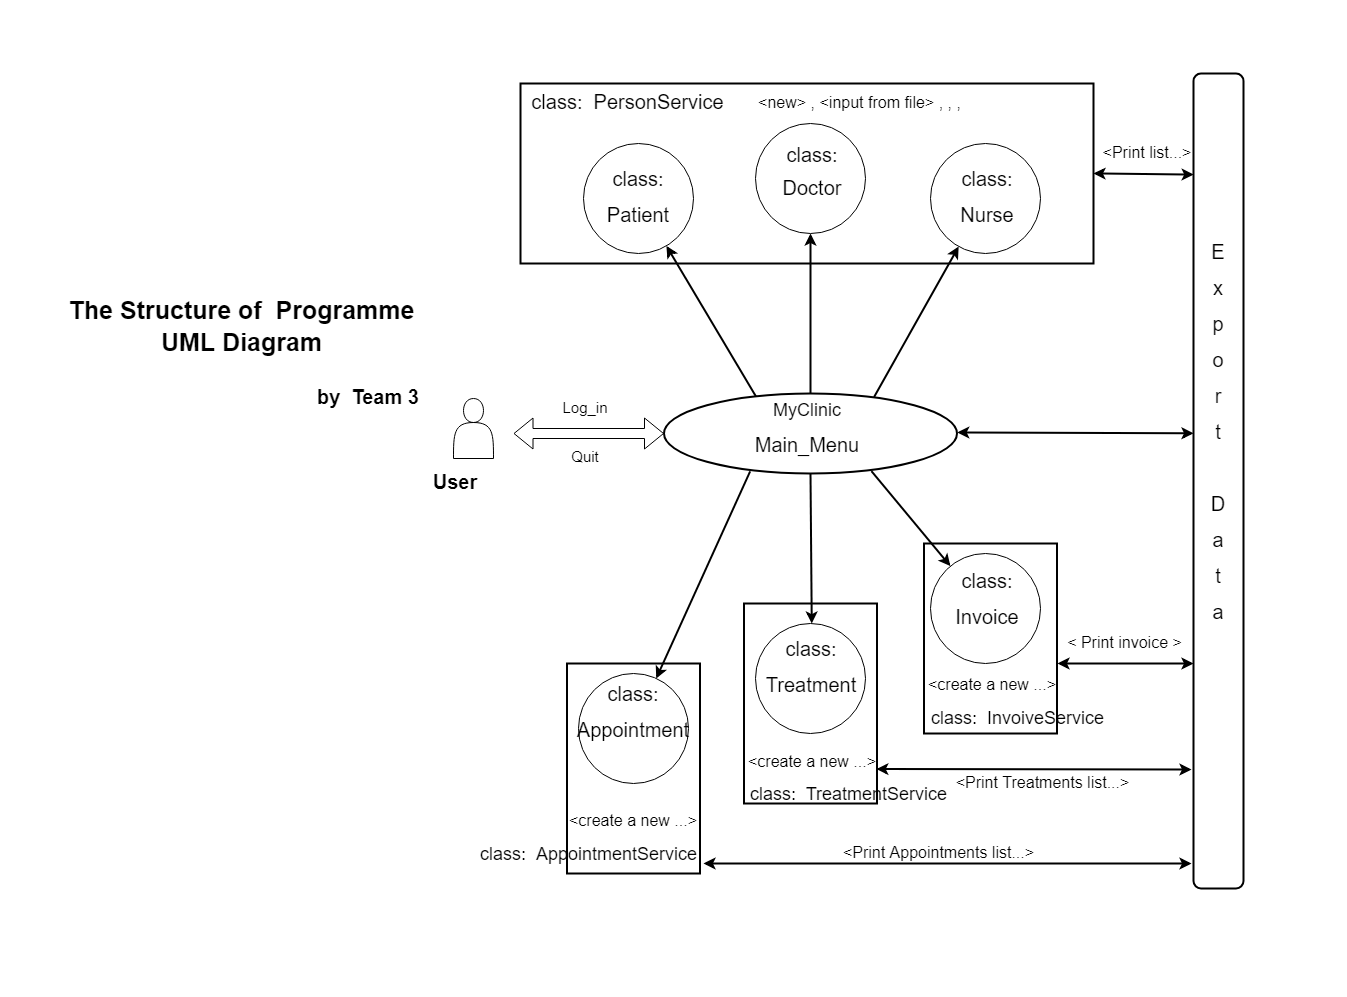

The diagram above was exported from draw.io. Its source (the exported page's mxGraphModel, read from the mxfile embedded in the PNG):
<mxGraphModel dx="1996" dy="1191" grid="1" gridSize="10" guides="1" tooltips="1" connect="1" arrows="1" fold="1" page="1" pageScale="1.5" pageWidth="1169" pageHeight="826" background="none" math="0" shadow="0">
  <root>
    <mxCell id="0" />
    <mxCell id="1" parent="0" />
    <mxCell id="2" value="" style="rounded=0;whiteSpace=wrap;html=1;strokeWidth=7;strokeColor=none;" vertex="1" parent="1">
      <mxGeometry x="205" y="1350" width="1340" height="990" as="geometry" />
    </mxCell>
    <mxCell id="3" value="" style="rounded=0;whiteSpace=wrap;html=1;strokeWidth=2;" vertex="1" parent="1">
      <mxGeometry x="1125.5" y="1890" width="133" height="190" as="geometry" />
    </mxCell>
    <mxCell id="4" value="" style="rounded=0;whiteSpace=wrap;html=1;strokeWidth=2;" vertex="1" parent="1">
      <mxGeometry x="945.5" y="1950" width="133" height="200" as="geometry" />
    </mxCell>
    <mxCell id="5" value="" style="rounded=0;whiteSpace=wrap;html=1;strokeWidth=2;" vertex="1" parent="1">
      <mxGeometry x="768.5" y="2010" width="133" height="210" as="geometry" />
    </mxCell>
    <mxCell id="6" value="" style="rounded=0;whiteSpace=wrap;html=1;strokeWidth=2;" vertex="1" parent="1">
      <mxGeometry x="722" y="1430" width="573" height="180" as="geometry" />
    </mxCell>
    <mxCell id="7" value="" style="edgeStyle=orthogonalEdgeStyle;rounded=0;orthogonalLoop=1;jettySize=auto;html=1;entryX=0.5;entryY=1;entryDx=0;entryDy=0;strokeWidth=2;" edge="1" source="8" target="11" parent="1">
      <mxGeometry relative="1" as="geometry">
        <mxPoint x="1012" y="1650" as="targetPoint" />
      </mxGeometry>
    </mxCell>
    <mxCell id="8" value="" style="ellipse;whiteSpace=wrap;html=1;strokeWidth=2;" vertex="1" parent="1">
      <mxGeometry x="865.5" y="1740" width="293" height="80" as="geometry" />
    </mxCell>
    <mxCell id="9" value="" style="ellipse;whiteSpace=wrap;html=1;aspect=fixed;" vertex="1" parent="1">
      <mxGeometry x="785" y="1490" width="110" height="110" as="geometry" />
    </mxCell>
    <mxCell id="10" value="" style="ellipse;whiteSpace=wrap;html=1;aspect=fixed;" vertex="1" parent="1">
      <mxGeometry x="780" y="2020" width="110" height="110" as="geometry" />
    </mxCell>
    <mxCell id="11" value="" style="ellipse;whiteSpace=wrap;html=1;aspect=fixed;" vertex="1" parent="1">
      <mxGeometry x="957" y="1470" width="110" height="110" as="geometry" />
    </mxCell>
    <mxCell id="12" value="" style="ellipse;whiteSpace=wrap;html=1;aspect=fixed;" vertex="1" parent="1">
      <mxGeometry x="957" y="1970" width="110" height="110" as="geometry" />
    </mxCell>
    <mxCell id="13" value="" style="ellipse;whiteSpace=wrap;html=1;aspect=fixed;" vertex="1" parent="1">
      <mxGeometry x="1132" y="1490" width="110" height="110" as="geometry" />
    </mxCell>
    <mxCell id="14" value="" style="ellipse;whiteSpace=wrap;html=1;aspect=fixed;" vertex="1" parent="1">
      <mxGeometry x="1132" y="1900" width="110" height="110" as="geometry" />
    </mxCell>
    <mxCell id="15" value="" style="rounded=1;whiteSpace=wrap;html=1;strokeWidth=2;" vertex="1" parent="1">
      <mxGeometry x="1395" y="1420" width="50" height="815" as="geometry" />
    </mxCell>
    <mxCell id="16" value="" style="endArrow=classic;html=1;exitX=0.717;exitY=0.043;exitDx=0;exitDy=0;exitPerimeter=0;strokeWidth=2;" edge="1" source="8" target="13" parent="1">
      <mxGeometry width="50" height="50" relative="1" as="geometry">
        <mxPoint x="1108.5" y="1740" as="sourcePoint" />
        <mxPoint x="1158.5" y="1690" as="targetPoint" />
      </mxGeometry>
    </mxCell>
    <mxCell id="17" value="" style="endArrow=classic;html=1;exitX=0.314;exitY=0.037;exitDx=0;exitDy=0;exitPerimeter=0;strokeWidth=2;" edge="1" source="8" target="9" parent="1">
      <mxGeometry width="50" height="50" relative="1" as="geometry">
        <mxPoint x="922" y="1740" as="sourcePoint" />
        <mxPoint x="972" y="1690" as="targetPoint" />
      </mxGeometry>
    </mxCell>
    <mxCell id="18" value="" style="endArrow=classic;html=1;exitX=0.294;exitY=0.974;exitDx=0;exitDy=0;exitPerimeter=0;strokeWidth=2;" edge="1" source="8" target="10" parent="1">
      <mxGeometry width="50" height="50" relative="1" as="geometry">
        <mxPoint x="954.8649999999998" y="1740" as="sourcePoint" />
        <mxPoint x="855" y="2030" as="targetPoint" />
      </mxGeometry>
    </mxCell>
    <mxCell id="19" value="" style="endArrow=classic;html=1;exitX=0.5;exitY=1;exitDx=0;exitDy=0;strokeWidth=2;" edge="1" source="8" target="12" parent="1">
      <mxGeometry width="50" height="50" relative="1" as="geometry">
        <mxPoint x="1155" y="1830" as="sourcePoint" />
        <mxPoint x="1205" y="1780" as="targetPoint" />
      </mxGeometry>
    </mxCell>
    <mxCell id="20" value="" style="endArrow=classic;html=1;exitX=0.708;exitY=0.969;exitDx=0;exitDy=0;exitPerimeter=0;strokeWidth=2;" edge="1" source="8" target="14" parent="1">
      <mxGeometry width="50" height="50" relative="1" as="geometry">
        <mxPoint x="1065" y="1830" as="sourcePoint" />
        <mxPoint x="1205" y="1780" as="targetPoint" />
      </mxGeometry>
    </mxCell>
    <mxCell id="21" value="" style="endArrow=classic;startArrow=classic;html=1;exitX=1;exitY=0.5;exitDx=0;exitDy=0;strokeWidth=2;entryX=0.003;entryY=0.124;entryDx=0;entryDy=0;entryPerimeter=0;" edge="1" source="6" target="15" parent="1">
      <mxGeometry width="50" height="50" relative="1" as="geometry">
        <mxPoint x="1155" y="1830" as="sourcePoint" />
        <mxPoint x="1475" y="1540" as="targetPoint" />
      </mxGeometry>
    </mxCell>
    <mxCell id="22" value="" style="endArrow=classic;startArrow=classic;html=1;exitX=0.995;exitY=0.828;exitDx=0;exitDy=0;exitPerimeter=0;strokeWidth=2;" edge="1" source="4" parent="1">
      <mxGeometry width="50" height="50" relative="1" as="geometry">
        <mxPoint x="1075" y="2124" as="sourcePoint" />
        <mxPoint x="1393" y="2116" as="targetPoint" />
      </mxGeometry>
    </mxCell>
    <mxCell id="23" value="" style="endArrow=classic;startArrow=classic;html=1;strokeWidth=2;" edge="1" parent="1">
      <mxGeometry width="50" height="50" relative="1" as="geometry">
        <mxPoint x="1259" y="2010" as="sourcePoint" />
        <mxPoint x="1395" y="2010" as="targetPoint" />
      </mxGeometry>
    </mxCell>
    <mxCell id="24" value="" style="endArrow=classic;startArrow=classic;html=1;strokeWidth=2;" edge="1" parent="1">
      <mxGeometry width="50" height="50" relative="1" as="geometry">
        <mxPoint x="905" y="2210" as="sourcePoint" />
        <mxPoint x="1393" y="2210" as="targetPoint" />
      </mxGeometry>
    </mxCell>
    <mxCell id="25" value="" style="shape=flexArrow;endArrow=classic;startArrow=classic;html=1;exitX=0;exitY=0.5;exitDx=0;exitDy=0;" edge="1" source="8" parent="1">
      <mxGeometry width="50" height="50" relative="1" as="geometry">
        <mxPoint x="1155" y="1830" as="sourcePoint" />
        <mxPoint x="715" y="1780" as="targetPoint" />
      </mxGeometry>
    </mxCell>
    <mxCell id="26" value="" style="shape=actor;whiteSpace=wrap;html=1;" vertex="1" parent="1">
      <mxGeometry x="655" y="1745" width="40" height="60" as="geometry" />
    </mxCell>
    <mxCell id="27" value="&lt;p style=&quot;line-height: 180%&quot;&gt;&lt;b style=&quot;line-height: 230%&quot;&gt;&lt;font style=&quot;font-size: 20px&quot;&gt;User&lt;/font&gt;&lt;/b&gt;&lt;/p&gt;" style="text;html=1;strokeColor=none;fillColor=none;align=center;verticalAlign=middle;whiteSpace=wrap;rounded=0;strokeWidth=7;" vertex="1" parent="1">
      <mxGeometry x="602" y="1805" width="110" height="50" as="geometry" />
    </mxCell>
    <mxCell id="28" value="&lt;p style=&quot;line-height: 180%&quot;&gt;&lt;font style=&quot;font-size: 18px&quot;&gt;MyClinic&lt;/font&gt;&lt;/p&gt;&lt;p style=&quot;line-height: 180%&quot;&gt;&lt;span style=&quot;font-size: 20px&quot;&gt;Main_Menu&lt;/span&gt;&lt;/p&gt;" style="text;html=1;strokeColor=none;fillColor=none;align=center;verticalAlign=middle;whiteSpace=wrap;rounded=0;strokeWidth=7;" vertex="1" parent="1">
      <mxGeometry x="953.5" y="1745" width="110" height="61" as="geometry" />
    </mxCell>
    <mxCell id="29" value="&lt;p style=&quot;line-height: 180%&quot;&gt;&lt;span style=&quot;font-size: 15px&quot;&gt;Log_in&lt;/span&gt;&lt;/p&gt;" style="text;html=1;strokeColor=none;fillColor=none;align=center;verticalAlign=middle;whiteSpace=wrap;rounded=0;strokeWidth=7;" vertex="1" parent="1">
      <mxGeometry x="732" y="1740" width="110" height="30" as="geometry" />
    </mxCell>
    <mxCell id="30" value="&lt;p style=&quot;line-height: 180%&quot;&gt;&lt;span style=&quot;font-size: 15px&quot;&gt;Quit&lt;/span&gt;&lt;/p&gt;" style="text;html=1;strokeColor=none;fillColor=none;align=center;verticalAlign=middle;whiteSpace=wrap;rounded=0;strokeWidth=7;" vertex="1" parent="1">
      <mxGeometry x="732" y="1789" width="110" height="30" as="geometry" />
    </mxCell>
    <mxCell id="31" value="&lt;p style=&quot;line-height: 180%&quot;&gt;&lt;span style=&quot;font-size: 20px&quot;&gt;class:&lt;/span&gt;&lt;/p&gt;&lt;p style=&quot;line-height: 180%&quot;&gt;&lt;span style=&quot;font-size: 20px&quot;&gt;Appointment&lt;/span&gt;&lt;br&gt;&lt;/p&gt;" style="text;html=1;strokeColor=none;fillColor=none;align=center;verticalAlign=middle;whiteSpace=wrap;rounded=0;strokeWidth=7;" vertex="1" parent="1">
      <mxGeometry x="780" y="2040" width="110" height="40" as="geometry" />
    </mxCell>
    <mxCell id="32" value="&lt;p style=&quot;line-height: 180%&quot;&gt;&lt;span style=&quot;font-size: 20px&quot;&gt;class:&lt;/span&gt;&lt;/p&gt;&lt;p style=&quot;text-align: left ; line-height: 180%&quot;&gt;&lt;span style=&quot;font-size: 20px&quot;&gt;Nurse&lt;/span&gt;&lt;/p&gt;" style="text;html=1;strokeColor=none;fillColor=none;align=center;verticalAlign=middle;whiteSpace=wrap;rounded=0;strokeWidth=7;" vertex="1" parent="1">
      <mxGeometry x="1134" y="1520" width="110" height="50" as="geometry" />
    </mxCell>
    <mxCell id="33" value="&lt;p style=&quot;line-height: 180%&quot;&gt;&lt;span style=&quot;font-size: 20px&quot;&gt;class:&lt;/span&gt;&lt;/p&gt;&lt;p style=&quot;text-align: left ; line-height: 180%&quot;&gt;&lt;span style=&quot;font-size: 20px ; line-height: 28%&quot;&gt;Doctor&lt;/span&gt;&lt;/p&gt;" style="text;html=1;strokeColor=none;fillColor=none;align=center;verticalAlign=middle;whiteSpace=wrap;rounded=0;strokeWidth=7;" vertex="1" parent="1">
      <mxGeometry x="959" y="1495" width="110" height="50" as="geometry" />
    </mxCell>
    <mxCell id="34" value="&lt;p style=&quot;line-height: 180%&quot;&gt;&lt;span style=&quot;font-size: 20px&quot;&gt;class:&amp;nbsp;&amp;nbsp;&lt;/span&gt;&lt;span style=&quot;font-size: 20px ; text-align: left&quot;&gt;PersonService&lt;/span&gt;&lt;/p&gt;" style="text;html=1;strokeColor=none;fillColor=none;align=center;verticalAlign=middle;whiteSpace=wrap;rounded=0;strokeWidth=7;" vertex="1" parent="1">
      <mxGeometry x="712.5" y="1430" width="232.5" height="40" as="geometry" />
    </mxCell>
    <mxCell id="35" value="&lt;p style=&quot;line-height: 180%&quot;&gt;&lt;span style=&quot;font-size: 20px&quot;&gt;class:&lt;/span&gt;&lt;/p&gt;&lt;p style=&quot;text-align: left ; line-height: 180%&quot;&gt;&lt;span style=&quot;font-size: 20px&quot;&gt;Patient&lt;/span&gt;&lt;/p&gt;" style="text;html=1;strokeColor=none;fillColor=none;align=center;verticalAlign=middle;whiteSpace=wrap;rounded=0;strokeWidth=7;" vertex="1" parent="1">
      <mxGeometry x="785" y="1520" width="110" height="50" as="geometry" />
    </mxCell>
    <mxCell id="36" value="&lt;p style=&quot;line-height: 180%&quot;&gt;&lt;span style=&quot;font-size: 20px&quot;&gt;class:&lt;/span&gt;&lt;/p&gt;&lt;p style=&quot;line-height: 180%&quot;&gt;&lt;span style=&quot;font-size: 20px&quot;&gt;Treatment&lt;/span&gt;&lt;br&gt;&lt;/p&gt;" style="text;html=1;strokeColor=none;fillColor=none;align=center;verticalAlign=middle;whiteSpace=wrap;rounded=0;strokeWidth=7;" vertex="1" parent="1">
      <mxGeometry x="958" y="1990" width="110" height="50" as="geometry" />
    </mxCell>
    <mxCell id="37" value="&lt;p style=&quot;line-height: 180%&quot;&gt;&lt;span style=&quot;font-size: 20px&quot;&gt;class:&lt;/span&gt;&lt;/p&gt;&lt;p style=&quot;line-height: 180%&quot;&gt;&lt;span style=&quot;font-size: 20px&quot;&gt;Invoice&lt;/span&gt;&lt;br&gt;&lt;/p&gt;" style="text;html=1;strokeColor=none;fillColor=none;align=center;verticalAlign=middle;whiteSpace=wrap;rounded=0;strokeWidth=7;" vertex="1" parent="1">
      <mxGeometry x="1134" y="1922" width="110" height="50" as="geometry" />
    </mxCell>
    <mxCell id="38" value="&lt;p style=&quot;line-height: 180% ; font-size: 18px&quot;&gt;&lt;font style=&quot;font-size: 18px&quot;&gt;&lt;font style=&quot;font-size: 18px&quot;&gt;class:&amp;nbsp;&lt;/font&gt;&amp;nbsp;TreatmentService&lt;/font&gt;&lt;/p&gt;" style="text;html=1;strokeColor=none;fillColor=none;align=center;verticalAlign=middle;whiteSpace=wrap;rounded=0;strokeWidth=7;" vertex="1" parent="1">
      <mxGeometry x="933.5" y="2120" width="233" height="40" as="geometry" />
    </mxCell>
    <mxCell id="39" value="&lt;p style=&quot;line-height: 180% ; font-size: 18px&quot;&gt;&lt;font style=&quot;font-size: 18px&quot;&gt;&lt;font style=&quot;font-size: 18px&quot;&gt;class:&amp;nbsp;&lt;/font&gt;&amp;nbsp;InvoiveService&lt;/font&gt;&lt;/p&gt;" style="text;html=1;strokeColor=none;fillColor=none;align=center;verticalAlign=middle;whiteSpace=wrap;rounded=0;strokeWidth=7;" vertex="1" parent="1">
      <mxGeometry x="1103" y="2044" width="233" height="40" as="geometry" />
    </mxCell>
    <mxCell id="40" value="&lt;p style=&quot;line-height: 180% ; font-size: 18px&quot;&gt;&lt;font style=&quot;font-size: 18px&quot;&gt;&lt;font style=&quot;font-size: 18px&quot;&gt;class:&amp;nbsp;&lt;/font&gt;&amp;nbsp;&lt;/font&gt;&lt;span style=&quot;text-align: left&quot;&gt;AppointmentService&lt;/span&gt;&lt;/p&gt;" style="text;html=1;strokeColor=none;fillColor=none;align=center;verticalAlign=middle;whiteSpace=wrap;rounded=0;strokeWidth=7;" vertex="1" parent="1">
      <mxGeometry x="674" y="2180" width="233" height="40" as="geometry" />
    </mxCell>
    <mxCell id="41" value="&lt;p style=&quot;line-height: 180%&quot;&gt;&lt;font style=&quot;font-size: 16px&quot;&gt;&amp;lt;new&amp;gt; , &amp;lt;input from file&amp;gt; , , ,&lt;/font&gt;&lt;/p&gt;" style="text;html=1;strokeColor=none;fillColor=none;align=center;verticalAlign=middle;whiteSpace=wrap;rounded=0;strokeWidth=7;" vertex="1" parent="1">
      <mxGeometry x="945" y="1430" width="232.5" height="40" as="geometry" />
    </mxCell>
    <mxCell id="42" value="&lt;p style=&quot;line-height: 180%&quot;&gt;&lt;span style=&quot;font-size: 20px&quot;&gt;E&lt;/span&gt;&lt;/p&gt;&lt;p style=&quot;line-height: 180%&quot;&gt;&lt;span style=&quot;font-size: 20px&quot;&gt;x&lt;/span&gt;&lt;/p&gt;&lt;p style=&quot;line-height: 180%&quot;&gt;&lt;span style=&quot;font-size: 20px&quot;&gt;p&lt;/span&gt;&lt;/p&gt;&lt;p style=&quot;line-height: 180%&quot;&gt;&lt;span style=&quot;font-size: 20px&quot;&gt;o&lt;/span&gt;&lt;/p&gt;&lt;p style=&quot;line-height: 180%&quot;&gt;&lt;span style=&quot;font-size: 20px&quot;&gt;r&lt;/span&gt;&lt;/p&gt;&lt;p style=&quot;line-height: 180%&quot;&gt;&lt;span style=&quot;font-size: 20px&quot;&gt;t&lt;/span&gt;&lt;/p&gt;&lt;p style=&quot;line-height: 180%&quot;&gt;&lt;span style=&quot;font-size: 20px&quot;&gt;&amp;nbsp;&lt;/span&gt;&lt;/p&gt;&lt;p style=&quot;line-height: 180%&quot;&gt;&lt;span style=&quot;font-size: 20px&quot;&gt;D&lt;/span&gt;&lt;/p&gt;&lt;p style=&quot;line-height: 180%&quot;&gt;&lt;span style=&quot;font-size: 20px&quot;&gt;a&lt;/span&gt;&lt;/p&gt;&lt;p style=&quot;line-height: 180%&quot;&gt;&lt;span style=&quot;font-size: 20px&quot;&gt;t&lt;/span&gt;&lt;/p&gt;&lt;p style=&quot;line-height: 180%&quot;&gt;&lt;span style=&quot;font-size: 20px&quot;&gt;a&lt;/span&gt;&lt;/p&gt;" style="text;html=1;strokeColor=none;fillColor=none;align=center;verticalAlign=middle;whiteSpace=wrap;rounded=0;strokeWidth=7;" vertex="1" parent="1">
      <mxGeometry x="1395" y="1675" width="50" height="210" as="geometry" />
    </mxCell>
    <mxCell id="43" value="&lt;p style=&quot;line-height: 180%&quot;&gt;&lt;font style=&quot;font-size: 16px&quot;&gt;&amp;lt;create a new ...&amp;gt;&lt;/font&gt;&lt;/p&gt;" style="text;html=1;strokeColor=none;fillColor=none;align=center;verticalAlign=middle;whiteSpace=wrap;rounded=0;strokeWidth=7;" vertex="1" parent="1">
      <mxGeometry x="750" y="2148" width="170" height="40" as="geometry" />
    </mxCell>
    <mxCell id="44" value="&lt;p style=&quot;line-height: 180%&quot;&gt;&lt;font style=&quot;font-size: 16px&quot;&gt;&amp;lt;create a new ...&amp;gt;&lt;/font&gt;&lt;/p&gt;" style="text;html=1;strokeColor=none;fillColor=none;align=center;verticalAlign=middle;whiteSpace=wrap;rounded=0;strokeWidth=7;" vertex="1" parent="1">
      <mxGeometry x="929" y="2089" width="170" height="40" as="geometry" />
    </mxCell>
    <mxCell id="45" value="&lt;p style=&quot;line-height: 180%&quot;&gt;&lt;font style=&quot;font-size: 16px&quot;&gt;&amp;lt;create a new ...&amp;gt;&lt;/font&gt;&lt;/p&gt;" style="text;html=1;strokeColor=none;fillColor=none;align=center;verticalAlign=middle;whiteSpace=wrap;rounded=0;strokeWidth=7;" vertex="1" parent="1">
      <mxGeometry x="1109" y="2012" width="170" height="40" as="geometry" />
    </mxCell>
    <mxCell id="46" value="&lt;p style=&quot;line-height: 180%&quot;&gt;&lt;font style=&quot;font-size: 16px&quot;&gt;&amp;lt; Print invoice &amp;gt;&lt;/font&gt;&lt;/p&gt;" style="text;html=1;strokeColor=none;fillColor=none;align=center;verticalAlign=middle;whiteSpace=wrap;rounded=0;strokeWidth=7;" vertex="1" parent="1">
      <mxGeometry x="1265" y="1970" width="123" height="40" as="geometry" />
    </mxCell>
    <mxCell id="47" value="&lt;p style=&quot;line-height: 180%&quot;&gt;&lt;font style=&quot;font-size: 16px&quot;&gt;&amp;lt;Print list...&amp;gt;&lt;/font&gt;&lt;/p&gt;" style="text;html=1;strokeColor=none;fillColor=none;align=center;verticalAlign=middle;whiteSpace=wrap;rounded=0;strokeWidth=7;" vertex="1" parent="1">
      <mxGeometry x="1290" y="1480" width="118" height="40" as="geometry" />
    </mxCell>
    <mxCell id="48" value="&lt;p style=&quot;line-height: 180%&quot;&gt;&lt;font style=&quot;font-size: 16px&quot;&gt;&amp;lt;Print Appointments list...&amp;gt;&lt;/font&gt;&lt;/p&gt;" style="text;html=1;strokeColor=none;fillColor=none;align=center;verticalAlign=middle;whiteSpace=wrap;rounded=0;strokeWidth=7;" vertex="1" parent="1">
      <mxGeometry x="1039" y="2180" width="203" height="40" as="geometry" />
    </mxCell>
    <mxCell id="49" value="&lt;p style=&quot;line-height: 180%&quot;&gt;&lt;font style=&quot;font-size: 16px&quot;&gt;&amp;lt;Print Treatments list...&amp;gt;&lt;/font&gt;&lt;/p&gt;" style="text;html=1;strokeColor=none;fillColor=none;align=center;verticalAlign=middle;whiteSpace=wrap;rounded=0;strokeWidth=7;" vertex="1" parent="1">
      <mxGeometry x="1153" y="2110" width="183" height="40" as="geometry" />
    </mxCell>
    <mxCell id="50" value="&lt;p style=&quot;line-height: 180%&quot;&gt;&lt;b style=&quot;line-height: 230%&quot;&gt;&lt;font style=&quot;font-size: 25px&quot;&gt;The Structure of&amp;nbsp; Programme UML Diagram&lt;/font&gt;&lt;/b&gt;&lt;/p&gt;" style="text;html=1;strokeColor=none;fillColor=none;align=center;verticalAlign=middle;whiteSpace=wrap;rounded=0;strokeWidth=7;" vertex="1" parent="1">
      <mxGeometry x="245" y="1610" width="397" height="130" as="geometry" />
    </mxCell>
    <mxCell id="51" value="&lt;p style=&quot;line-height: 180%&quot;&gt;&lt;b style=&quot;line-height: 230%&quot;&gt;&lt;font style=&quot;font-size: 20px&quot;&gt;by&amp;nbsp; Team 3&lt;/font&gt;&lt;/b&gt;&lt;/p&gt;" style="text;html=1;strokeColor=none;fillColor=none;align=center;verticalAlign=middle;whiteSpace=wrap;rounded=0;strokeWidth=7;" vertex="1" parent="1">
      <mxGeometry x="515" y="1720" width="110" height="50" as="geometry" />
    </mxCell>
    <mxCell id="52" value="" style="endArrow=classic;startArrow=classic;html=1;exitX=1.001;exitY=0.486;exitDx=0;exitDy=0;exitPerimeter=0;strokeWidth=2;" edge="1" source="8" parent="1">
      <mxGeometry width="50" height="50" relative="1" as="geometry">
        <mxPoint x="1155" y="1780" as="sourcePoint" />
        <mxPoint x="1395" y="1779.81" as="targetPoint" />
      </mxGeometry>
    </mxCell>
  </root>
</mxGraphModel>